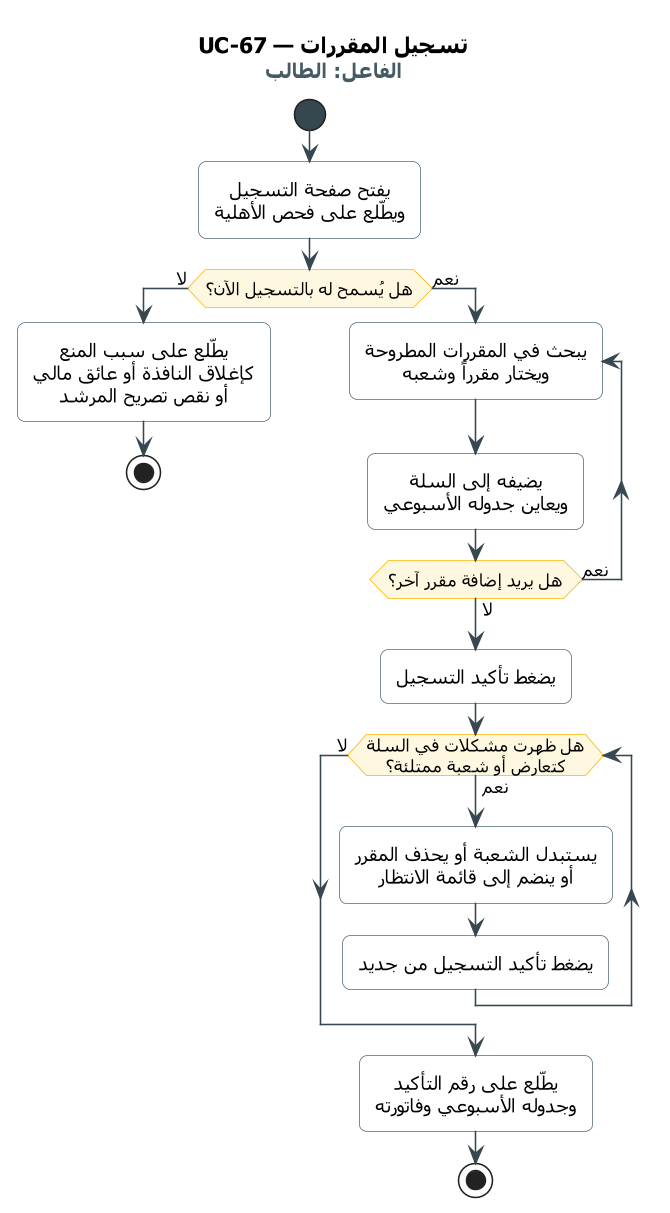

The diagram above was rendered by PlantUML. Its source (embedded in the PNG):
@startuml UC-67
skinparam dpi 150
' ===== النمط الموحّد =====
skinparam defaultFontName Tahoma
skinparam shadowing false
skinparam roundcorner 10
skinparam defaultTextAlignment center
skinparam ArrowColor #37474F
skinparam ActivityBackgroundColor #FFFFFF
skinparam ActivityBorderColor #546E7A
skinparam ActivityDiamondBackgroundColor #FFF8E1
skinparam ActivityDiamondBorderColor #FFB300
skinparam ActivityStartColor #37474F
skinparam ActivityEndColor #37474F
skinparam SwimlaneBorderColor #90A4AE
skinparam SwimlaneTitleFontSize 14
skinparam SwimlaneTitleFontStyle bold
' ===== المخطط =====
title UC-67 — تسجيل المقررات\n<size:13><color:#455A64>الفاعل: الطالب</color></size>

start
:يفتح صفحة التسجيل
ويطّلع على فحص الأهلية;
if (هل يُسمح له بالتسجيل الآن؟) then (لا)
  :يطّلع على سبب المنع
  كإغلاق النافذة أو عائق مالي
  أو نقص تصريح المرشد;
  stop
else (نعم)
  repeat :يبحث في المقررات المطروحة\nويختار مقرراً وشعبه;
    :يضيفه إلى السلة
    ويعاين جدوله الأسبوعي;
  repeat while (هل يريد إضافة مقرر آخر؟) is (نعم) not (لا)
  :يضغط تأكيد التسجيل;
  while (هل ظهرت مشكلات في السلة\nكتعارض أو شعبة ممتلئة؟) is (نعم)
    :يستبدل الشعبة أو يحذف المقرر
    أو ينضم إلى قائمة الانتظار;
    :يضغط تأكيد التسجيل من جديد;
  endwhile (لا)
  :يطّلع على رقم التأكيد
  وجدوله الأسبوعي وفاتورته;
  stop
endif
@enduml